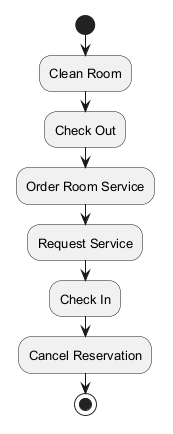

The diagram above was rendered by PlantUML. Its source (embedded in the PNG):
@startuml
skinparam defaultFontSize 13
start
:Clean Room;
:Check Out;
:Order Room Service;
:Request Service;
:Check In;
:Cancel Reservation;
stop
@enduml